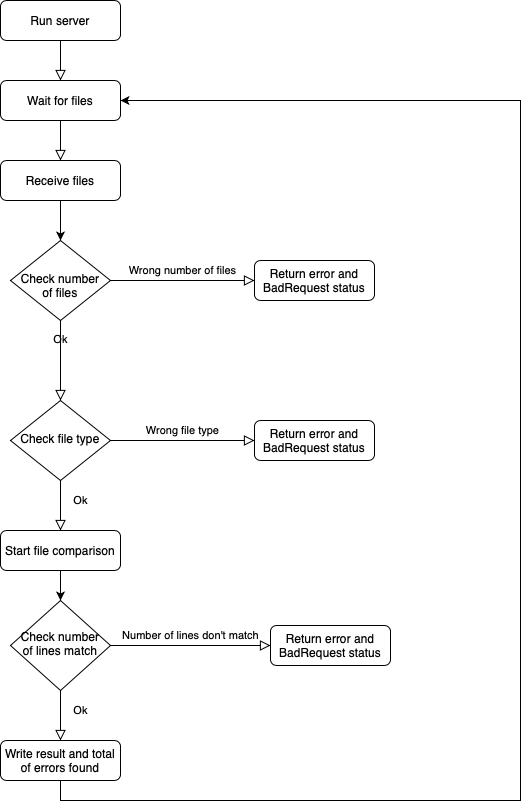

The diagram above was exported from draw.io. Its source (the exported page's mxGraphModel, read from the mxfile embedded in the PNG):
<mxGraphModel dx="1426" dy="819" grid="1" gridSize="10" guides="1" tooltips="1" connect="1" arrows="1" fold="1" page="1" pageScale="1" pageWidth="827" pageHeight="1169" math="0" shadow="0">
  <root>
    <mxCell id="WIyWlLk6GJQsqaUBKTNV-0" />
    <mxCell id="WIyWlLk6GJQsqaUBKTNV-1" parent="WIyWlLk6GJQsqaUBKTNV-0" />
    <mxCell id="WIyWlLk6GJQsqaUBKTNV-2" value="" style="rounded=0;html=1;jettySize=auto;orthogonalLoop=1;fontSize=11;endArrow=block;endFill=0;endSize=8;strokeWidth=1;shadow=0;labelBackgroundColor=none;edgeStyle=orthogonalEdgeStyle;entryX=0.5;entryY=0;entryDx=0;entryDy=0;" parent="WIyWlLk6GJQsqaUBKTNV-1" source="Qulg6DmJ3v6rBOZTtt4c-13" target="Qulg6DmJ3v6rBOZTtt4c-2" edge="1">
      <mxGeometry relative="1" as="geometry">
        <mxPoint x="220" y="200" as="targetPoint" />
      </mxGeometry>
    </mxCell>
    <mxCell id="WIyWlLk6GJQsqaUBKTNV-3" value="Run server" style="rounded=1;whiteSpace=wrap;html=1;fontSize=12;glass=0;strokeWidth=1;shadow=0;" parent="WIyWlLk6GJQsqaUBKTNV-1" vertex="1">
      <mxGeometry x="160" y="40" width="120" height="40" as="geometry" />
    </mxCell>
    <mxCell id="WIyWlLk6GJQsqaUBKTNV-4" value="Ok&lt;br&gt;" style="rounded=0;html=1;jettySize=auto;orthogonalLoop=1;fontSize=11;endArrow=block;endFill=0;endSize=8;strokeWidth=1;shadow=0;labelBackgroundColor=none;edgeStyle=orthogonalEdgeStyle;" parent="WIyWlLk6GJQsqaUBKTNV-1" source="WIyWlLk6GJQsqaUBKTNV-6" target="WIyWlLk6GJQsqaUBKTNV-10" edge="1">
      <mxGeometry x="0.1" y="25" relative="1" as="geometry">
        <mxPoint x="-25" y="-25" as="offset" />
      </mxGeometry>
    </mxCell>
    <mxCell id="WIyWlLk6GJQsqaUBKTNV-5" value="Wrong number of files" style="edgeStyle=orthogonalEdgeStyle;rounded=0;html=1;jettySize=auto;orthogonalLoop=1;fontSize=11;endArrow=block;endFill=0;endSize=8;strokeWidth=1;shadow=0;labelBackgroundColor=none;" parent="WIyWlLk6GJQsqaUBKTNV-1" source="WIyWlLk6GJQsqaUBKTNV-6" target="WIyWlLk6GJQsqaUBKTNV-7" edge="1">
      <mxGeometry y="10" relative="1" as="geometry">
        <mxPoint as="offset" />
      </mxGeometry>
    </mxCell>
    <mxCell id="WIyWlLk6GJQsqaUBKTNV-6" value="&lt;br&gt;Check number&lt;br&gt;of files" style="rhombus;whiteSpace=wrap;html=1;shadow=0;fontFamily=Helvetica;fontSize=12;align=center;strokeWidth=1;spacing=6;spacingTop=-4;" parent="WIyWlLk6GJQsqaUBKTNV-1" vertex="1">
      <mxGeometry x="170" y="280" width="100" height="80" as="geometry" />
    </mxCell>
    <mxCell id="WIyWlLk6GJQsqaUBKTNV-7" value="Return error and BadRequest status" style="rounded=1;whiteSpace=wrap;html=1;fontSize=12;glass=0;strokeWidth=1;shadow=0;" parent="WIyWlLk6GJQsqaUBKTNV-1" vertex="1">
      <mxGeometry x="414" y="300" width="120" height="40" as="geometry" />
    </mxCell>
    <mxCell id="WIyWlLk6GJQsqaUBKTNV-8" value="Ok&lt;br&gt;" style="rounded=0;html=1;jettySize=auto;orthogonalLoop=1;fontSize=11;endArrow=block;endFill=0;endSize=8;strokeWidth=1;shadow=0;labelBackgroundColor=none;edgeStyle=orthogonalEdgeStyle;" parent="WIyWlLk6GJQsqaUBKTNV-1" source="WIyWlLk6GJQsqaUBKTNV-10" target="WIyWlLk6GJQsqaUBKTNV-11" edge="1">
      <mxGeometry x="-0.2" y="20" relative="1" as="geometry">
        <mxPoint as="offset" />
      </mxGeometry>
    </mxCell>
    <mxCell id="WIyWlLk6GJQsqaUBKTNV-9" value="Wrong file type" style="edgeStyle=orthogonalEdgeStyle;rounded=0;html=1;jettySize=auto;orthogonalLoop=1;fontSize=11;endArrow=block;endFill=0;endSize=8;strokeWidth=1;shadow=0;labelBackgroundColor=none;" parent="WIyWlLk6GJQsqaUBKTNV-1" source="WIyWlLk6GJQsqaUBKTNV-10" target="WIyWlLk6GJQsqaUBKTNV-12" edge="1">
      <mxGeometry y="10" relative="1" as="geometry">
        <mxPoint as="offset" />
      </mxGeometry>
    </mxCell>
    <mxCell id="WIyWlLk6GJQsqaUBKTNV-10" value="Check file type" style="rhombus;whiteSpace=wrap;html=1;shadow=0;fontFamily=Helvetica;fontSize=12;align=center;strokeWidth=1;spacing=6;spacingTop=-4;" parent="WIyWlLk6GJQsqaUBKTNV-1" vertex="1">
      <mxGeometry x="170" y="440" width="100" height="80" as="geometry" />
    </mxCell>
    <mxCell id="Qulg6DmJ3v6rBOZTtt4c-6" style="edgeStyle=orthogonalEdgeStyle;rounded=0;orthogonalLoop=1;jettySize=auto;html=1;exitX=0.5;exitY=1;exitDx=0;exitDy=0;entryX=0.5;entryY=0;entryDx=0;entryDy=0;" edge="1" parent="WIyWlLk6GJQsqaUBKTNV-1" source="WIyWlLk6GJQsqaUBKTNV-11" target="Qulg6DmJ3v6rBOZTtt4c-5">
      <mxGeometry relative="1" as="geometry" />
    </mxCell>
    <mxCell id="WIyWlLk6GJQsqaUBKTNV-11" value="Start file&amp;nbsp;comparison" style="rounded=1;whiteSpace=wrap;html=1;fontSize=12;glass=0;strokeWidth=1;shadow=0;" parent="WIyWlLk6GJQsqaUBKTNV-1" vertex="1">
      <mxGeometry x="160" y="570" width="120" height="40" as="geometry" />
    </mxCell>
    <mxCell id="WIyWlLk6GJQsqaUBKTNV-12" value="Return error and BadRequest status" style="rounded=1;whiteSpace=wrap;html=1;fontSize=12;glass=0;strokeWidth=1;shadow=0;" parent="WIyWlLk6GJQsqaUBKTNV-1" vertex="1">
      <mxGeometry x="414" y="460" width="120" height="40" as="geometry" />
    </mxCell>
    <mxCell id="Qulg6DmJ3v6rBOZTtt4c-4" style="edgeStyle=orthogonalEdgeStyle;rounded=0;orthogonalLoop=1;jettySize=auto;html=1;exitX=0.5;exitY=1;exitDx=0;exitDy=0;entryX=0.5;entryY=0;entryDx=0;entryDy=0;" edge="1" parent="WIyWlLk6GJQsqaUBKTNV-1" source="Qulg6DmJ3v6rBOZTtt4c-2" target="WIyWlLk6GJQsqaUBKTNV-6">
      <mxGeometry relative="1" as="geometry" />
    </mxCell>
    <mxCell id="Qulg6DmJ3v6rBOZTtt4c-2" value="Receive&amp;nbsp;files" style="rounded=1;whiteSpace=wrap;html=1;fontSize=12;glass=0;strokeWidth=1;shadow=0;" vertex="1" parent="WIyWlLk6GJQsqaUBKTNV-1">
      <mxGeometry x="160" y="200" width="120" height="40" as="geometry" />
    </mxCell>
    <mxCell id="Qulg6DmJ3v6rBOZTtt4c-5" value="Check number&lt;br&gt;of lines match" style="rhombus;whiteSpace=wrap;html=1;shadow=0;fontFamily=Helvetica;fontSize=12;align=center;strokeWidth=1;spacing=6;spacingTop=-4;" vertex="1" parent="WIyWlLk6GJQsqaUBKTNV-1">
      <mxGeometry x="170" y="640" width="100" height="90" as="geometry" />
    </mxCell>
    <mxCell id="Qulg6DmJ3v6rBOZTtt4c-7" value="Return error and BadRequest status" style="rounded=1;whiteSpace=wrap;html=1;fontSize=12;glass=0;strokeWidth=1;shadow=0;" vertex="1" parent="WIyWlLk6GJQsqaUBKTNV-1">
      <mxGeometry x="430" y="665" width="120" height="40" as="geometry" />
    </mxCell>
    <mxCell id="Qulg6DmJ3v6rBOZTtt4c-10" value="Number of lines don't match" style="edgeStyle=orthogonalEdgeStyle;rounded=0;html=1;jettySize=auto;orthogonalLoop=1;fontSize=11;endArrow=block;endFill=0;endSize=8;strokeWidth=1;shadow=0;labelBackgroundColor=none;entryX=0;entryY=0.5;entryDx=0;entryDy=0;" edge="1" parent="WIyWlLk6GJQsqaUBKTNV-1" source="Qulg6DmJ3v6rBOZTtt4c-5" target="Qulg6DmJ3v6rBOZTtt4c-7">
      <mxGeometry y="10" relative="1" as="geometry">
        <mxPoint as="offset" />
        <mxPoint x="270" y="685" as="sourcePoint" />
        <mxPoint x="414" y="684.5" as="targetPoint" />
      </mxGeometry>
    </mxCell>
    <mxCell id="Qulg6DmJ3v6rBOZTtt4c-15" style="edgeStyle=orthogonalEdgeStyle;rounded=0;orthogonalLoop=1;jettySize=auto;html=1;exitX=0.5;exitY=1;exitDx=0;exitDy=0;entryX=1;entryY=0.5;entryDx=0;entryDy=0;" edge="1" parent="WIyWlLk6GJQsqaUBKTNV-1" source="Qulg6DmJ3v6rBOZTtt4c-11" target="Qulg6DmJ3v6rBOZTtt4c-13">
      <mxGeometry relative="1" as="geometry">
        <mxPoint x="630" y="290" as="targetPoint" />
        <Array as="points">
          <mxPoint x="220" y="840" />
          <mxPoint x="680" y="840" />
          <mxPoint x="680" y="140" />
        </Array>
      </mxGeometry>
    </mxCell>
    <mxCell id="Qulg6DmJ3v6rBOZTtt4c-11" value="Write result and total of errors found" style="rounded=1;whiteSpace=wrap;html=1;fontSize=12;glass=0;strokeWidth=1;shadow=0;" vertex="1" parent="WIyWlLk6GJQsqaUBKTNV-1">
      <mxGeometry x="160" y="780" width="120" height="40" as="geometry" />
    </mxCell>
    <mxCell id="Qulg6DmJ3v6rBOZTtt4c-12" value="Ok&lt;br&gt;" style="rounded=0;html=1;jettySize=auto;orthogonalLoop=1;fontSize=11;endArrow=block;endFill=0;endSize=8;strokeWidth=1;shadow=0;labelBackgroundColor=none;edgeStyle=orthogonalEdgeStyle;exitX=0.5;exitY=1;exitDx=0;exitDy=0;entryX=0.5;entryY=0;entryDx=0;entryDy=0;" edge="1" parent="WIyWlLk6GJQsqaUBKTNV-1" source="Qulg6DmJ3v6rBOZTtt4c-5" target="Qulg6DmJ3v6rBOZTtt4c-11">
      <mxGeometry x="-0.2" y="20" relative="1" as="geometry">
        <mxPoint as="offset" />
        <mxPoint x="230" y="530" as="sourcePoint" />
        <mxPoint x="230" y="580" as="targetPoint" />
      </mxGeometry>
    </mxCell>
    <mxCell id="Qulg6DmJ3v6rBOZTtt4c-13" value="Wait for files" style="rounded=1;whiteSpace=wrap;html=1;fontSize=12;glass=0;strokeWidth=1;shadow=0;" vertex="1" parent="WIyWlLk6GJQsqaUBKTNV-1">
      <mxGeometry x="160" y="120" width="120" height="40" as="geometry" />
    </mxCell>
    <mxCell id="Qulg6DmJ3v6rBOZTtt4c-14" value="" style="rounded=0;html=1;jettySize=auto;orthogonalLoop=1;fontSize=11;endArrow=block;endFill=0;endSize=8;strokeWidth=1;shadow=0;labelBackgroundColor=none;edgeStyle=orthogonalEdgeStyle;entryX=0.5;entryY=0;entryDx=0;entryDy=0;" edge="1" parent="WIyWlLk6GJQsqaUBKTNV-1" source="WIyWlLk6GJQsqaUBKTNV-3" target="Qulg6DmJ3v6rBOZTtt4c-13">
      <mxGeometry relative="1" as="geometry">
        <mxPoint x="220" y="140" as="sourcePoint" />
        <mxPoint x="220" y="200" as="targetPoint" />
      </mxGeometry>
    </mxCell>
  </root>
</mxGraphModel>